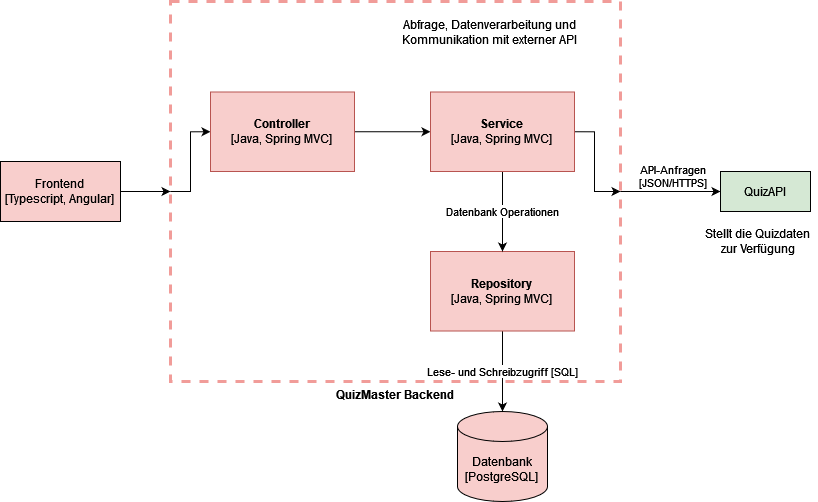

The diagram above was exported from draw.io. Its source (the exported page's mxGraphModel, read from the mxfile embedded in the PNG):
<mxGraphModel dx="1562" dy="826" grid="1" gridSize="10" guides="1" tooltips="1" connect="1" arrows="1" fold="1" page="1" pageScale="1" pageWidth="827" pageHeight="1169" math="0" shadow="0">
  <root>
    <mxCell id="0" />
    <mxCell id="1" parent="0" />
    <mxCell id="5vWt6P3W-9Mnp_LDG-WE-1" style="edgeStyle=orthogonalEdgeStyle;rounded=0;orthogonalLoop=1;jettySize=auto;html=1;exitX=1;exitY=0.5;exitDx=0;exitDy=0;entryX=0;entryY=0.5;entryDx=0;entryDy=0;fontColor=#000000;strokeColor=#000000;" edge="1" parent="1" source="5vWt6P3W-9Mnp_LDG-WE-4" target="5vWt6P3W-9Mnp_LDG-WE-5">
      <mxGeometry relative="1" as="geometry" />
    </mxCell>
    <mxCell id="5vWt6P3W-9Mnp_LDG-WE-2" value="&lt;div&gt;API-Anfragen&lt;/div&gt;&lt;div&gt;[JSON/HTTPS]&lt;br&gt;&lt;/div&gt;" style="edgeLabel;html=1;align=center;verticalAlign=bottom;resizable=0;points=[];fontColor=#000000;labelPosition=center;verticalLabelPosition=top;" vertex="1" connectable="0" parent="5vWt6P3W-9Mnp_LDG-WE-1">
      <mxGeometry x="-0.1912" y="-4" relative="1" as="geometry">
        <mxPoint x="11" y="-4" as="offset" />
      </mxGeometry>
    </mxCell>
    <mxCell id="5vWt6P3W-9Mnp_LDG-WE-23" style="edgeStyle=orthogonalEdgeStyle;rounded=0;orthogonalLoop=1;jettySize=auto;html=1;exitX=0;exitY=0.5;exitDx=0;exitDy=0;entryX=0;entryY=0.5;entryDx=0;entryDy=0;" edge="1" parent="1" source="5vWt6P3W-9Mnp_LDG-WE-4" target="5vWt6P3W-9Mnp_LDG-WE-19">
      <mxGeometry relative="1" as="geometry">
        <Array as="points">
          <mxPoint x="200" y="250" />
          <mxPoint x="200" y="190" />
        </Array>
      </mxGeometry>
    </mxCell>
    <mxCell id="5vWt6P3W-9Mnp_LDG-WE-4" value="QuizMaster Backend" style="rounded=0;whiteSpace=wrap;html=1;fontStyle=1;fillColor=none;strokeColor=#F19C99;dashed=1;strokeWidth=3;labelPosition=center;verticalLabelPosition=bottom;align=center;verticalAlign=top;" vertex="1" parent="1">
      <mxGeometry x="180" y="60" width="450" height="380" as="geometry" />
    </mxCell>
    <mxCell id="5vWt6P3W-9Mnp_LDG-WE-5" value="QuizAPI" style="rounded=0;whiteSpace=wrap;html=1;fillColor=#d5e8d4;strokeColor=#000000;" vertex="1" parent="1">
      <mxGeometry x="730" y="230" width="90" height="40" as="geometry" />
    </mxCell>
    <mxCell id="5vWt6P3W-9Mnp_LDG-WE-8" value="&lt;div&gt;Stellt die Quizdaten&lt;/div&gt;&lt;div&gt;zur Verfügung&lt;/div&gt;" style="text;html=1;align=center;verticalAlign=middle;resizable=0;points=[];autosize=1;strokeColor=none;fillColor=none;fontColor=#000000;" vertex="1" parent="1">
      <mxGeometry x="707" y="280" width="120" height="40" as="geometry" />
    </mxCell>
    <mxCell id="5vWt6P3W-9Mnp_LDG-WE-9" value="&lt;div&gt;Datenbank&lt;/div&gt;&lt;div&gt;[PostgreSQL]&lt;br&gt;&lt;/div&gt;" style="shape=cylinder3;whiteSpace=wrap;html=1;boundedLbl=1;backgroundOutline=1;size=15;fillColor=#F8CECC;" vertex="1" parent="1">
      <mxGeometry x="467" y="470" width="90" height="90" as="geometry" />
    </mxCell>
    <mxCell id="5vWt6P3W-9Mnp_LDG-WE-18" style="edgeStyle=orthogonalEdgeStyle;rounded=0;orthogonalLoop=1;jettySize=auto;html=1;exitX=1;exitY=0.5;exitDx=0;exitDy=0;entryX=0;entryY=0.5;entryDx=0;entryDy=0;" edge="1" parent="1" source="5vWt6P3W-9Mnp_LDG-WE-11" target="5vWt6P3W-9Mnp_LDG-WE-4">
      <mxGeometry relative="1" as="geometry" />
    </mxCell>
    <mxCell id="5vWt6P3W-9Mnp_LDG-WE-11" value="&lt;div&gt;Frontend&lt;/div&gt;&lt;div&gt;[Typescript, Angular]&lt;br&gt;&lt;/div&gt;" style="rounded=0;whiteSpace=wrap;html=1;fillColor=#F8CECC;" vertex="1" parent="1">
      <mxGeometry x="10" y="220" width="120" height="60" as="geometry" />
    </mxCell>
    <mxCell id="5vWt6P3W-9Mnp_LDG-WE-12" value="Lese- und Schreibzugriff [SQL]" style="edgeStyle=orthogonalEdgeStyle;rounded=0;orthogonalLoop=1;jettySize=auto;html=1;entryX=0.5;entryY=0;entryDx=0;entryDy=0;entryPerimeter=0;exitX=0.5;exitY=1;exitDx=0;exitDy=0;" edge="1" parent="1" source="5vWt6P3W-9Mnp_LDG-WE-14" target="5vWt6P3W-9Mnp_LDG-WE-9">
      <mxGeometry relative="1" as="geometry">
        <mxPoint x="500" y="440" as="sourcePoint" />
      </mxGeometry>
    </mxCell>
    <mxCell id="5vWt6P3W-9Mnp_LDG-WE-13" style="edgeStyle=orthogonalEdgeStyle;rounded=0;orthogonalLoop=1;jettySize=auto;html=1;exitX=1;exitY=0.5;exitDx=0;exitDy=0;entryX=1;entryY=0.5;entryDx=0;entryDy=0;" edge="1" parent="1" source="5vWt6P3W-9Mnp_LDG-WE-20" target="5vWt6P3W-9Mnp_LDG-WE-4">
      <mxGeometry relative="1" as="geometry" />
    </mxCell>
    <mxCell id="5vWt6P3W-9Mnp_LDG-WE-14" value="&lt;div&gt;&lt;b&gt;Repository&lt;/b&gt;&lt;/div&gt;&lt;div&gt;[Java, Spring MVC]&lt;br&gt;&lt;/div&gt;" style="rounded=0;whiteSpace=wrap;html=1;fillColor=#f8cecc;strokeColor=#b85450;" vertex="1" parent="1">
      <mxGeometry x="440" y="310" width="144" height="79.5" as="geometry" />
    </mxCell>
    <mxCell id="5vWt6P3W-9Mnp_LDG-WE-16" value="&lt;div&gt;Abfrage, Datenverarbeitung und&lt;br&gt;&lt;/div&gt;&lt;div&gt;Kommunikation mit externer API&lt;/div&gt;" style="text;html=1;align=center;verticalAlign=middle;resizable=0;points=[];autosize=1;strokeColor=none;fillColor=none;fontColor=#000000;" vertex="1" parent="1">
      <mxGeometry x="404" y="70.5" width="190" height="40" as="geometry" />
    </mxCell>
    <mxCell id="5vWt6P3W-9Mnp_LDG-WE-21" style="edgeStyle=orthogonalEdgeStyle;rounded=0;orthogonalLoop=1;jettySize=auto;html=1;exitX=1;exitY=0.5;exitDx=0;exitDy=0;entryX=0;entryY=0.5;entryDx=0;entryDy=0;" edge="1" parent="1" source="5vWt6P3W-9Mnp_LDG-WE-19" target="5vWt6P3W-9Mnp_LDG-WE-20">
      <mxGeometry relative="1" as="geometry" />
    </mxCell>
    <mxCell id="5vWt6P3W-9Mnp_LDG-WE-19" value="&lt;div&gt;&lt;b&gt;Controller&lt;/b&gt;&lt;/div&gt;&lt;div&gt;[Java, Spring MVC]&lt;br&gt;&lt;/div&gt;" style="rounded=0;whiteSpace=wrap;html=1;fillColor=#f8cecc;strokeColor=#b85450;" vertex="1" parent="1">
      <mxGeometry x="220" y="150.5" width="144" height="79.5" as="geometry" />
    </mxCell>
    <mxCell id="5vWt6P3W-9Mnp_LDG-WE-22" value="Datenbank Operationen" style="edgeStyle=orthogonalEdgeStyle;rounded=0;orthogonalLoop=1;jettySize=auto;html=1;exitX=0.5;exitY=1;exitDx=0;exitDy=0;entryX=0.5;entryY=0;entryDx=0;entryDy=0;" edge="1" parent="1" source="5vWt6P3W-9Mnp_LDG-WE-20" target="5vWt6P3W-9Mnp_LDG-WE-14">
      <mxGeometry relative="1" as="geometry" />
    </mxCell>
    <mxCell id="5vWt6P3W-9Mnp_LDG-WE-20" value="&lt;div&gt;&lt;b&gt;Service&lt;/b&gt;&lt;/div&gt;&lt;div&gt;[Java, Spring MVC]&lt;br&gt;&lt;/div&gt;" style="rounded=0;whiteSpace=wrap;html=1;fillColor=#f8cecc;strokeColor=#b85450;" vertex="1" parent="1">
      <mxGeometry x="440" y="150.5" width="144" height="79.5" as="geometry" />
    </mxCell>
  </root>
</mxGraphModel>